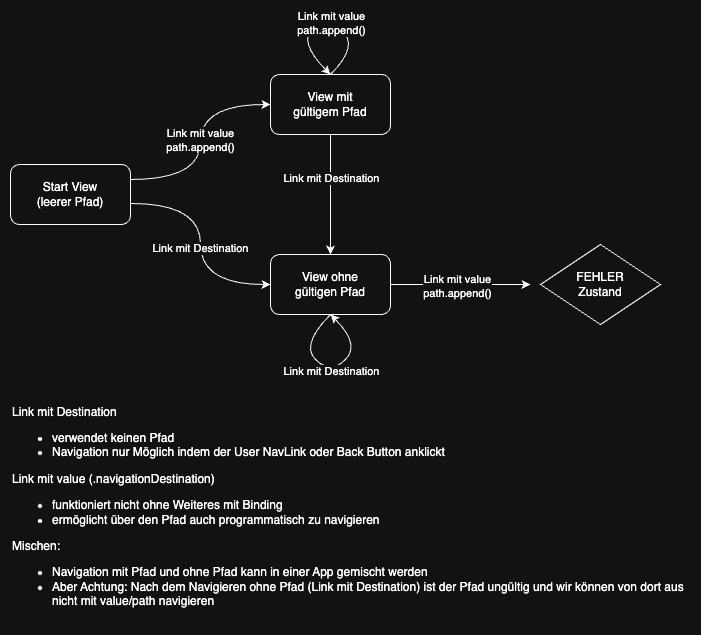

The diagram above was exported from draw.io. Its source (the exported page's mxGraphModel, read from the mxfile embedded in the PNG):
<mxGraphModel dx="821" dy="527" grid="1" gridSize="10" guides="1" tooltips="1" connect="1" arrows="1" fold="1" page="1" pageScale="1" pageWidth="827" pageHeight="1169" math="0" shadow="0">
  <root>
    <mxCell id="0" />
    <mxCell id="1" parent="0" />
    <mxCell id="q84Ae2ee9Rvyrzv39Ufa-15" style="edgeStyle=orthogonalEdgeStyle;rounded=0;orthogonalLoop=1;jettySize=auto;html=1;entryX=0.5;entryY=0;entryDx=0;entryDy=0;" edge="1" parent="1" source="q84Ae2ee9Rvyrzv39Ufa-1" target="q84Ae2ee9Rvyrzv39Ufa-2">
      <mxGeometry relative="1" as="geometry" />
    </mxCell>
    <mxCell id="q84Ae2ee9Rvyrzv39Ufa-16" value="Link mit Destination" style="edgeLabel;html=1;align=center;verticalAlign=middle;resizable=0;points=[];" vertex="1" connectable="0" parent="q84Ae2ee9Rvyrzv39Ufa-15">
      <mxGeometry x="-0.2833" y="1" relative="1" as="geometry">
        <mxPoint as="offset" />
      </mxGeometry>
    </mxCell>
    <mxCell id="q84Ae2ee9Rvyrzv39Ufa-1" value="View mit&lt;br&gt;gültigem Pfad" style="rounded=1;whiteSpace=wrap;html=1;" vertex="1" parent="1">
      <mxGeometry x="300" y="160" width="120" height="60" as="geometry" />
    </mxCell>
    <mxCell id="q84Ae2ee9Rvyrzv39Ufa-12" style="edgeStyle=orthogonalEdgeStyle;rounded=0;orthogonalLoop=1;jettySize=auto;html=1;" edge="1" parent="1" source="q84Ae2ee9Rvyrzv39Ufa-2">
      <mxGeometry relative="1" as="geometry">
        <mxPoint x="560" y="370" as="targetPoint" />
      </mxGeometry>
    </mxCell>
    <mxCell id="q84Ae2ee9Rvyrzv39Ufa-13" value="Link mit value&lt;br&gt;path.append()" style="edgeLabel;html=1;align=center;verticalAlign=middle;resizable=0;points=[];" vertex="1" connectable="0" parent="q84Ae2ee9Rvyrzv39Ufa-12">
      <mxGeometry x="-0.0575" y="-2" relative="1" as="geometry">
        <mxPoint as="offset" />
      </mxGeometry>
    </mxCell>
    <mxCell id="q84Ae2ee9Rvyrzv39Ufa-2" value="View ohne&lt;br&gt;gültigen Pfad" style="rounded=1;whiteSpace=wrap;html=1;" vertex="1" parent="1">
      <mxGeometry x="300" y="340" width="120" height="60" as="geometry" />
    </mxCell>
    <mxCell id="q84Ae2ee9Rvyrzv39Ufa-4" style="edgeStyle=orthogonalEdgeStyle;rounded=0;orthogonalLoop=1;jettySize=auto;html=1;entryX=0;entryY=0.5;entryDx=0;entryDy=0;curved=1;exitX=1;exitY=0.25;exitDx=0;exitDy=0;" edge="1" parent="1" source="q84Ae2ee9Rvyrzv39Ufa-3" target="q84Ae2ee9Rvyrzv39Ufa-1">
      <mxGeometry relative="1" as="geometry" />
    </mxCell>
    <mxCell id="q84Ae2ee9Rvyrzv39Ufa-6" value="Link mit value&lt;br&gt;path.append()" style="edgeLabel;html=1;align=center;verticalAlign=middle;resizable=0;points=[];" vertex="1" connectable="0" parent="q84Ae2ee9Rvyrzv39Ufa-4">
      <mxGeometry x="0.02" relative="1" as="geometry">
        <mxPoint as="offset" />
      </mxGeometry>
    </mxCell>
    <mxCell id="q84Ae2ee9Rvyrzv39Ufa-5" style="edgeStyle=orthogonalEdgeStyle;rounded=0;orthogonalLoop=1;jettySize=auto;html=1;entryX=0;entryY=0.5;entryDx=0;entryDy=0;curved=1;exitX=1.005;exitY=0.65;exitDx=0;exitDy=0;exitPerimeter=0;" edge="1" parent="1" source="q84Ae2ee9Rvyrzv39Ufa-3" target="q84Ae2ee9Rvyrzv39Ufa-2">
      <mxGeometry relative="1" as="geometry" />
    </mxCell>
    <mxCell id="q84Ae2ee9Rvyrzv39Ufa-7" value="Link mit Destination" style="edgeLabel;html=1;align=center;verticalAlign=middle;resizable=0;points=[];" vertex="1" connectable="0" parent="q84Ae2ee9Rvyrzv39Ufa-5">
      <mxGeometry x="0.0362" relative="1" as="geometry">
        <mxPoint as="offset" />
      </mxGeometry>
    </mxCell>
    <mxCell id="q84Ae2ee9Rvyrzv39Ufa-3" value="Start View&lt;br&gt;(leerer Pfad)" style="rounded=1;whiteSpace=wrap;html=1;" vertex="1" parent="1">
      <mxGeometry x="40" y="250" width="120" height="60" as="geometry" />
    </mxCell>
    <mxCell id="q84Ae2ee9Rvyrzv39Ufa-8" value="" style="endArrow=classic;html=1;rounded=0;exitX=0.5;exitY=0;exitDx=0;exitDy=0;curved=1;" edge="1" parent="1" source="q84Ae2ee9Rvyrzv39Ufa-1">
      <mxGeometry width="50" height="50" relative="1" as="geometry">
        <mxPoint x="350" y="120" as="sourcePoint" />
        <mxPoint x="360" y="160" as="targetPoint" />
        <Array as="points">
          <mxPoint x="390" y="130" />
          <mxPoint x="350" y="100" />
          <mxPoint x="330" y="130" />
        </Array>
      </mxGeometry>
    </mxCell>
    <mxCell id="q84Ae2ee9Rvyrzv39Ufa-9" value="Link mit value&lt;br&gt;path.append()" style="edgeLabel;html=1;align=center;verticalAlign=middle;resizable=0;points=[];" vertex="1" connectable="0" parent="q84Ae2ee9Rvyrzv39Ufa-8">
      <mxGeometry x="-0.066" y="1" relative="1" as="geometry">
        <mxPoint x="1" as="offset" />
      </mxGeometry>
    </mxCell>
    <mxCell id="q84Ae2ee9Rvyrzv39Ufa-10" value="" style="endArrow=classic;html=1;rounded=0;curved=1;exitX=0.5;exitY=1;exitDx=0;exitDy=0;" edge="1" parent="1" source="q84Ae2ee9Rvyrzv39Ufa-2">
      <mxGeometry width="50" height="50" relative="1" as="geometry">
        <mxPoint x="290" y="330" as="sourcePoint" />
        <mxPoint x="360" y="400" as="targetPoint" />
        <Array as="points">
          <mxPoint x="330" y="430" />
          <mxPoint x="360" y="460" />
          <mxPoint x="390" y="430" />
        </Array>
      </mxGeometry>
    </mxCell>
    <mxCell id="q84Ae2ee9Rvyrzv39Ufa-11" value="Link mit Destination" style="edgeLabel;html=1;align=center;verticalAlign=middle;resizable=0;points=[];" vertex="1" connectable="0" parent="q84Ae2ee9Rvyrzv39Ufa-10">
      <mxGeometry x="-0.0651" y="-1" relative="1" as="geometry">
        <mxPoint x="5" as="offset" />
      </mxGeometry>
    </mxCell>
    <mxCell id="q84Ae2ee9Rvyrzv39Ufa-18" value="FEHLER&lt;br&gt;Zustand" style="rhombus;whiteSpace=wrap;html=1;" vertex="1" parent="1">
      <mxGeometry x="570" y="330" width="120" height="80" as="geometry" />
    </mxCell>
    <mxCell id="q84Ae2ee9Rvyrzv39Ufa-19" value="&lt;div&gt;&lt;span style=&quot;background-color: transparent; color: light-dark(rgb(0, 0, 0), rgb(255, 255, 255));&quot;&gt;Link mit Destination&lt;/span&gt;&lt;/div&gt;&lt;div&gt;&lt;ul&gt;&lt;li&gt;&lt;span style=&quot;background-color: transparent; color: light-dark(rgb(0, 0, 0), rgb(255, 255, 255));&quot;&gt;verwendet keinen Pfad&lt;/span&gt;&lt;/li&gt;&lt;li&gt;&lt;span style=&quot;background-color: transparent; color: light-dark(rgb(0, 0, 0), rgb(255, 255, 255));&quot;&gt;Navigation nur Möglich indem der User NavLink oder Back Button anklickt&lt;/span&gt;&lt;/li&gt;&lt;/ul&gt;&lt;/div&gt;&lt;span style=&quot;background-color: transparent; color: light-dark(rgb(0, 0, 0), rgb(255, 255, 255));&quot;&gt;Link mit value (.navigationDestination)&lt;/span&gt;&lt;br&gt;&lt;ul&gt;&lt;li&gt;funktioniert nicht ohne Weiteres mit Binding&lt;/li&gt;&lt;li&gt;ermöglicht über den Pfad auch programmatisch zu navigieren&lt;/li&gt;&lt;/ul&gt;&lt;div&gt;Mischen:&lt;/div&gt;&lt;ul&gt;&lt;li&gt;Navigation mit Pfad und ohne Pfad kann in einer App gemischt werden&lt;/li&gt;&lt;li&gt;Aber Achtung: Nach dem Navigieren ohne Pfad (Link mit Destination) ist der Pfad ungültig und wir können von dort aus nicht mit value/path navigieren&lt;/li&gt;&lt;/ul&gt;" style="text;html=1;align=left;verticalAlign=middle;whiteSpace=wrap;rounded=0;" vertex="1" parent="1">
      <mxGeometry x="40" y="485" width="680" height="225" as="geometry" />
    </mxCell>
  </root>
</mxGraphModel>